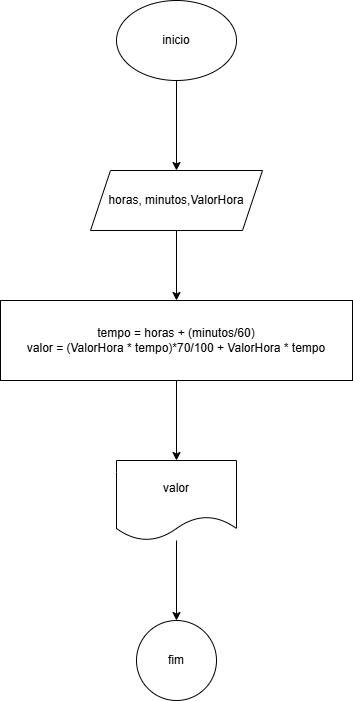

The diagram above was exported from draw.io. Its source (the exported page's mxGraphModel, read from the mxfile embedded in the PNG):
<mxGraphModel dx="1050" dy="603" grid="1" gridSize="10" guides="1" tooltips="1" connect="1" arrows="1" fold="1" page="1" pageScale="1" pageWidth="827" pageHeight="1169" math="0" shadow="0">
  <root>
    <mxCell id="0" />
    <mxCell id="1" parent="0" />
    <mxCell id="l2-E7YR2XiqfoJSN3VuZ-3" value="" style="edgeStyle=orthogonalEdgeStyle;rounded=0;orthogonalLoop=1;jettySize=auto;html=1;" edge="1" parent="1" source="l2-E7YR2XiqfoJSN3VuZ-1" target="l2-E7YR2XiqfoJSN3VuZ-2">
      <mxGeometry relative="1" as="geometry" />
    </mxCell>
    <mxCell id="l2-E7YR2XiqfoJSN3VuZ-1" value="inicio" style="ellipse;whiteSpace=wrap;html=1;" vertex="1" parent="1">
      <mxGeometry x="354" y="60" width="120" height="80" as="geometry" />
    </mxCell>
    <mxCell id="l2-E7YR2XiqfoJSN3VuZ-5" value="" style="edgeStyle=orthogonalEdgeStyle;rounded=0;orthogonalLoop=1;jettySize=auto;html=1;" edge="1" parent="1" source="l2-E7YR2XiqfoJSN3VuZ-2" target="l2-E7YR2XiqfoJSN3VuZ-4">
      <mxGeometry relative="1" as="geometry" />
    </mxCell>
    <mxCell id="l2-E7YR2XiqfoJSN3VuZ-2" value="horas, minutos,ValorHora" style="shape=parallelogram;perimeter=parallelogramPerimeter;whiteSpace=wrap;html=1;fixedSize=1;" vertex="1" parent="1">
      <mxGeometry x="328" y="230" width="172" height="60" as="geometry" />
    </mxCell>
    <mxCell id="l2-E7YR2XiqfoJSN3VuZ-7" value="" style="edgeStyle=orthogonalEdgeStyle;rounded=0;orthogonalLoop=1;jettySize=auto;html=1;" edge="1" parent="1" source="l2-E7YR2XiqfoJSN3VuZ-4" target="l2-E7YR2XiqfoJSN3VuZ-6">
      <mxGeometry relative="1" as="geometry" />
    </mxCell>
    <mxCell id="l2-E7YR2XiqfoJSN3VuZ-4" value="tempo = horas + (minutos/60)&lt;div&gt;valor = (ValorHora * tempo)*70/100 + ValorHora * tempo&lt;/div&gt;" style="whiteSpace=wrap;html=1;" vertex="1" parent="1">
      <mxGeometry x="238" y="360" width="352" height="80" as="geometry" />
    </mxCell>
    <mxCell id="l2-E7YR2XiqfoJSN3VuZ-9" value="" style="edgeStyle=orthogonalEdgeStyle;rounded=0;orthogonalLoop=1;jettySize=auto;html=1;" edge="1" parent="1" source="l2-E7YR2XiqfoJSN3VuZ-6" target="l2-E7YR2XiqfoJSN3VuZ-8">
      <mxGeometry relative="1" as="geometry" />
    </mxCell>
    <mxCell id="l2-E7YR2XiqfoJSN3VuZ-6" value="valor" style="shape=document;whiteSpace=wrap;html=1;boundedLbl=1;" vertex="1" parent="1">
      <mxGeometry x="354" y="520" width="120" height="80" as="geometry" />
    </mxCell>
    <mxCell id="l2-E7YR2XiqfoJSN3VuZ-8" value="fim" style="ellipse;whiteSpace=wrap;html=1;" vertex="1" parent="1">
      <mxGeometry x="374" y="680" width="80" height="80" as="geometry" />
    </mxCell>
  </root>
</mxGraphModel>